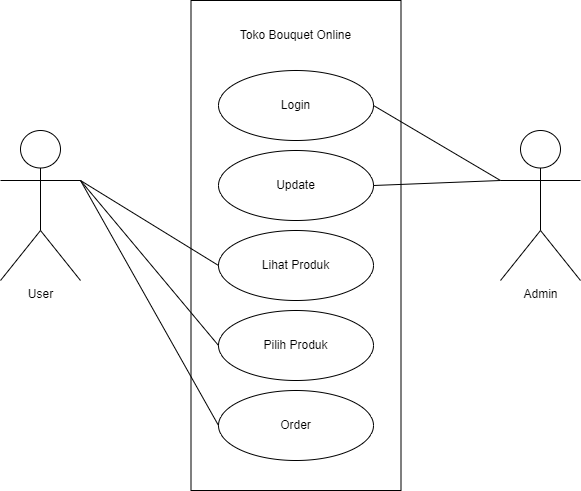

The diagram above was exported from draw.io. Its source (the exported page's mxGraphModel, read from the mxfile embedded in the PNG):
<mxGraphModel dx="1434" dy="772" grid="1" gridSize="10" guides="1" tooltips="1" connect="1" arrows="1" fold="1" page="1" pageScale="1" pageWidth="850" pageHeight="1100" math="0" shadow="0">
  <root>
    <mxCell id="0" />
    <mxCell id="1" parent="0" />
    <mxCell id="NH12pPnm9nb1TShyvaCk-5" value="" style="rounded=0;whiteSpace=wrap;html=1;" vertex="1" parent="1">
      <mxGeometry x="320.5" y="80" width="210" height="490" as="geometry" />
    </mxCell>
    <mxCell id="NH12pPnm9nb1TShyvaCk-1" value="Login" style="ellipse;whiteSpace=wrap;html=1;" vertex="1" parent="1">
      <mxGeometry x="348" y="150" width="155" height="70" as="geometry" />
    </mxCell>
    <mxCell id="NH12pPnm9nb1TShyvaCk-2" value="Update" style="ellipse;whiteSpace=wrap;html=1;" vertex="1" parent="1">
      <mxGeometry x="348" y="230" width="155" height="70" as="geometry" />
    </mxCell>
    <mxCell id="NH12pPnm9nb1TShyvaCk-3" value="Lihat Produk" style="ellipse;whiteSpace=wrap;html=1;" vertex="1" parent="1">
      <mxGeometry x="348" y="310" width="155" height="70" as="geometry" />
    </mxCell>
    <mxCell id="NH12pPnm9nb1TShyvaCk-4" value="Pilih Produk" style="ellipse;whiteSpace=wrap;html=1;" vertex="1" parent="1">
      <mxGeometry x="348" y="390" width="155" height="70" as="geometry" />
    </mxCell>
    <mxCell id="NH12pPnm9nb1TShyvaCk-6" value="User" style="shape=umlActor;verticalLabelPosition=bottom;verticalAlign=top;html=1;outlineConnect=0;" vertex="1" parent="1">
      <mxGeometry x="130" y="210" width="80" height="150" as="geometry" />
    </mxCell>
    <mxCell id="NH12pPnm9nb1TShyvaCk-7" value="Admin" style="shape=umlActor;verticalLabelPosition=bottom;verticalAlign=top;html=1;outlineConnect=0;" vertex="1" parent="1">
      <mxGeometry x="630" y="210" width="80" height="150" as="geometry" />
    </mxCell>
    <mxCell id="NH12pPnm9nb1TShyvaCk-8" value="Toko Bouquet Online" style="text;html=1;align=center;verticalAlign=middle;whiteSpace=wrap;rounded=0;" vertex="1" parent="1">
      <mxGeometry x="363" y="100" width="124.5" height="30" as="geometry" />
    </mxCell>
    <mxCell id="NH12pPnm9nb1TShyvaCk-9" value="" style="endArrow=none;html=1;rounded=0;exitX=1;exitY=0.3333333333333333;exitDx=0;exitDy=0;exitPerimeter=0;entryX=0;entryY=0.5;entryDx=0;entryDy=0;" edge="1" parent="1" source="NH12pPnm9nb1TShyvaCk-6" target="NH12pPnm9nb1TShyvaCk-4">
      <mxGeometry width="50" height="50" relative="1" as="geometry">
        <mxPoint x="400" y="420" as="sourcePoint" />
        <mxPoint x="450" y="370" as="targetPoint" />
      </mxGeometry>
    </mxCell>
    <mxCell id="NH12pPnm9nb1TShyvaCk-10" value="" style="endArrow=none;html=1;rounded=0;exitX=1;exitY=0.3333333333333333;exitDx=0;exitDy=0;exitPerimeter=0;entryX=0;entryY=0.5;entryDx=0;entryDy=0;" edge="1" parent="1" source="NH12pPnm9nb1TShyvaCk-6" target="NH12pPnm9nb1TShyvaCk-3">
      <mxGeometry width="50" height="50" relative="1" as="geometry">
        <mxPoint x="400" y="420" as="sourcePoint" />
        <mxPoint x="450" y="370" as="targetPoint" />
      </mxGeometry>
    </mxCell>
    <mxCell id="NH12pPnm9nb1TShyvaCk-11" value="" style="endArrow=none;html=1;rounded=0;exitX=0;exitY=0.3333333333333333;exitDx=0;exitDy=0;exitPerimeter=0;entryX=1;entryY=0.5;entryDx=0;entryDy=0;" edge="1" parent="1" source="NH12pPnm9nb1TShyvaCk-7" target="NH12pPnm9nb1TShyvaCk-1">
      <mxGeometry width="50" height="50" relative="1" as="geometry">
        <mxPoint x="400" y="420" as="sourcePoint" />
        <mxPoint x="450" y="370" as="targetPoint" />
      </mxGeometry>
    </mxCell>
    <mxCell id="NH12pPnm9nb1TShyvaCk-12" value="" style="endArrow=none;html=1;rounded=0;exitX=0;exitY=0.3333333333333333;exitDx=0;exitDy=0;exitPerimeter=0;entryX=1;entryY=0.5;entryDx=0;entryDy=0;" edge="1" parent="1" source="NH12pPnm9nb1TShyvaCk-7" target="NH12pPnm9nb1TShyvaCk-2">
      <mxGeometry width="50" height="50" relative="1" as="geometry">
        <mxPoint x="400" y="420" as="sourcePoint" />
        <mxPoint x="450" y="370" as="targetPoint" />
      </mxGeometry>
    </mxCell>
    <mxCell id="NH12pPnm9nb1TShyvaCk-13" value="Order" style="ellipse;whiteSpace=wrap;html=1;" vertex="1" parent="1">
      <mxGeometry x="348" y="470" width="155" height="70" as="geometry" />
    </mxCell>
    <mxCell id="NH12pPnm9nb1TShyvaCk-16" value="" style="endArrow=none;html=1;rounded=0;exitX=1;exitY=0.3333333333333333;exitDx=0;exitDy=0;exitPerimeter=0;entryX=0;entryY=0.5;entryDx=0;entryDy=0;" edge="1" parent="1" source="NH12pPnm9nb1TShyvaCk-6" target="NH12pPnm9nb1TShyvaCk-13">
      <mxGeometry width="50" height="50" relative="1" as="geometry">
        <mxPoint x="400" y="420" as="sourcePoint" />
        <mxPoint x="450" y="370" as="targetPoint" />
      </mxGeometry>
    </mxCell>
  </root>
</mxGraphModel>